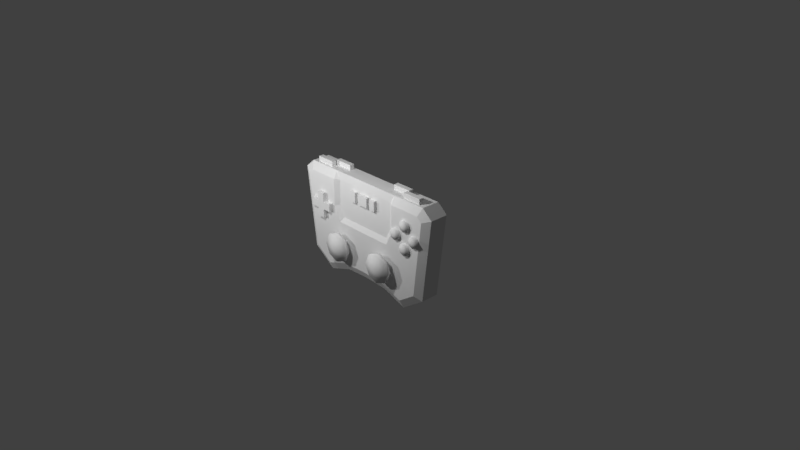 # Source: controller.blend  (saved by Blender 2.78.0; exported with 4.5.12 LTS)
import bpy
from mathutils import Matrix  # noqa: F401  (used for matrix-valued properties, if any)

bpy.ops.wm.read_factory_settings(use_empty=True)
scene = bpy.context.scene
scene.name = 'Scene'

# ---- collections
col_collection_1 = bpy.data.collections.new('Collection 1'); scene.collection.children.link(col_collection_1)

# ---- materials (node trees are filled in below, after node groups)
mat_material = bpy.data.materials.new('Material')
mat_material.alpha_threshold = 0.0
mat_material.use_transparent_shadow = False
mat_material.roughness = 0.5
mat_material.line_color = (0.0, 0.0, 0.0, 1.0)

# ---- material node trees

# ---- world
world_world = bpy.data.worlds.new('World'); scene.world = world_world
world_world.color = (0.05088, 0.05088, 0.05088)
world_world.use_sun_shadow = False
world_world.sun_shadow_jitter_overblur = 0.0
world_world.cycles.sampling_method = 'MANUAL'

# ---- cameras
cam_camera = bpy.data.cameras.new('Camera')
cam_camera.clip_end = 100.0
cam_camera.lens = 35.0
cam_camera.sensor_width = 32.0
cam_camera.sensor_height = 18.0
cam_camera.ortho_scale = 7.314
cam_camera.dof.focus_distance = 0.0
cam_camera.dof.aperture_fstop = 128.0

# ---- lights
light_point = bpy.data.lights.new('Point', 'POINT')
light_point.transmission_factor = 0.0
light_point.energy = 100.0
light_point.shadow_buffer_clip_start = 0.5
light_point.shadow_soft_size = 0.1
light_point.shadow_maximum_resolution = 0.006
light_point.use_absolute_resolution = True
light_point_001 = bpy.data.lights.new('Point.001', 'POINT')
light_point_001.transmission_factor = 0.0
light_point_001.energy = 100.0
light_point_001.shadow_buffer_clip_start = 0.5
light_point_001.shadow_soft_size = 0.1
light_point_001.shadow_maximum_resolution = 0.006
light_point_001.use_absolute_resolution = True
light_point_002 = bpy.data.lights.new('Point.002', 'POINT')
light_point_002.transmission_factor = 0.0
light_point_002.energy = 100.0
light_point_002.shadow_buffer_clip_start = 0.5
light_point_002.shadow_soft_size = 0.1
light_point_002.shadow_maximum_resolution = 0.006
light_point_002.use_absolute_resolution = True

# ---- meshes
me_cube = bpy.data.meshes.new('Cube')
me_cube.from_pydata([(0.6838, 0.1974, -0.4682), (0.6838, -0.04811, -0.4682), (-0.6683, -0.1039, -0.3521), (-0.6661, 0.3104, -0.3355), (0.9558, 0.3104, 0.8808), (0.9613, -0.1039, 0.8957), (-1.0, -0.04811, 1.0), (-0.9558, 0.3104, 0.8808), (0.5974, 0.1568, 0.3347), (-0.5974, 0.1568, 0.3347), (0.5974, 0.1635, 1.0), (-0.5974, 0.1635, 1.0), (-0.4651, -0.05694, 0.8957), (0.4651, -0.05694, 0.8957), (0.393, -0.06262, 0.3974), (-0.393, -0.06262, 0.3974), (-0.2165, -0.1018, 0.694), (-0.2165, -0.1018, 0.8269), (0.8983, 0.3104, -0.1746), (1.141, 0.1974, 0.8788), (1.031, -0.1039, 0.8358), (0.9123, -0.1039, -0.183), (-0.8983, 0.3104, -0.1746), (-1.015, 0.3104, 0.8297), (-1.141, -0.04811, 0.8788), (-0.9123, -0.1039, -0.183), (-0.6606, 0.06084, 0.9753), (-0.6606, 0.06084, 1.073), (-0.6606, 0.1248, 0.9753), (-0.6606, 0.1248, 1.073), (0.6606, 0.06084, 0.9753), (0.6606, 0.06084, 1.073), (0.6606, 0.1248, 0.9753), (0.6606, 0.1248, 1.073), (0.4036, 0.1248, 0.9753), (-0.4036, 0.1248, 0.9753), (-0.4036, 0.1248, 1.073), (0.4036, 0.1248, 1.073), (-0.4036, 0.06084, 0.9753), (0.4036, 0.06084, 0.9753), (0.4036, 0.06084, 1.073), (-0.4036, 0.06084, 1.073), (-0.9141, -0.02069, 0.9753), (-0.9141, -0.02069, 1.073), (-0.9141, 0.04326, 0.9753), (-0.9141, 0.04326, 1.073), (0.9141, -0.02069, 0.9753), (0.9141, -0.02069, 1.073), (0.9141, 0.04326, 0.9753), (0.9141, 0.04326, 1.073), (0.6536, 0.04326, 0.9753), (-0.6536, 0.04326, 0.9753), (-0.6536, 0.04326, 1.073), (0.6536, 0.04326, 1.073), (-0.6536, -0.02069, 0.9753), (0.6536, -0.02069, 0.9753), (0.6536, -0.02069, 1.073), (-0.6536, -0.02069, 1.073), (-0.8006, -0.157, 0.4333), (-0.8006, -0.157, 0.5394), (-0.8006, -0.05093, 0.4333), (-0.8006, -0.05093, 0.5394), (-0.6946, -0.157, 0.4333), (-0.6946, -0.157, 0.5394), (-0.6946, -0.05093, 0.4333), (-0.6946, -0.05093, 0.5394), (-0.918, -0.157, 0.4333), (-0.918, -0.157, 0.5394), (-0.918, -0.05093, 0.5394), (-0.918, -0.05093, 0.4333), (-0.5772, -0.05093, 0.4333), (-0.5772, -0.05093, 0.5394), (-0.5772, -0.157, 0.5394), (-0.5772, -0.157, 0.4333), (-0.8006, -0.05093, 0.3159), (-0.6946, -0.05093, 0.3159), (-0.6946, -0.157, 0.3159), (-0.8006, -0.157, 0.3159), (-0.6946, -0.05093, 0.6567), (-0.8006, -0.05093, 0.6567), (-0.8006, -0.157, 0.6567), (-0.6946, -0.157, 0.6567), (-0.2165, -0.0006746, 0.694), (-0.2165, -0.0006746, 0.8269), (0.2165, -0.1018, 0.694), (0.2165, -0.1018, 0.8269), (0.2165, -0.0006746, 0.694), (0.2165, -0.0006746, 0.8269), (-0.1299, -0.0006746, 0.8269), (-0.08143, -0.0006746, 0.8269), (0.08143, -0.0006746, 0.8269), (0.1299, -0.0006746, 0.8269), (0.1299, -0.0006746, 0.694), (0.08143, -0.0006746, 0.694), (-0.08143, -0.0006746, 0.694), (-0.1299, -0.0006746, 0.694), (-0.1299, -0.1018, 0.694), (-0.08143, -0.1018, 0.694), (0.08143, -0.1018, 0.694), (0.1299, -0.1018, 0.694), (0.1299, -0.1018, 0.8269), (0.08143, -0.1018, 0.8269), (-0.08143, -0.1018, 0.8269), (-0.1299, -0.1018, 0.8269), (0.3653, 0.3104, -0.229), (1.192e-07, 0.3104, -0.2102), (-0.3653, 0.3104, -0.229), (0.3624, -0.1039, -0.2437), (-5.96e-08, -0.1039, -0.2251), (-0.3624, -0.1039, -0.2437), (0.4652, -0.06262, 0.5426), (-0.4652, -0.06262, 0.5426), (0.7741, 0.3104, 0.1498), (-0.7741, 0.3104, 0.1498), (0.7741, 0.3104, 0.8808), (-0.7741, 0.3104, 0.8808), (-0.5307, -0.1042, 0.8957), (0.5307, -0.1042, 0.8957), (0.4336, -0.1039, 0.3317), (-0.4336, -0.1039, 0.3317), (0.5309, -0.1039, 0.5271), (-0.5309, -0.1039, 0.5271), (0.6549, 0.1974, 0.269), (-0.6549, 0.1974, 0.269), (0.6549, 0.1974, 1.0), (-0.6549, 0.1974, 1.0), (-0.3419, 0.1974, -0.3472), (-0.6838, 0.1974, -0.4682), (-1.141, 0.1974, 0.8788), (-1.0, 0.1974, 1.0), (1.0, 0.1974, 1.0), (-1.011, 0.1974, -0.2419), (1.011, 0.1974, -0.2419), (1.015, 0.3104, 0.8297), (0.6661, 0.3104, -0.3355), (0.3419, 0.1974, -0.3472), (1.192e-07, 0.1974, -0.3296), (0.5309, -0.04811, 1.0), (-0.5309, -0.04811, 1.0), (-0.3419, -0.04811, -0.3472), (-0.6838, -0.04811, -0.4682), (-1.031, -0.1039, 0.8358), (-0.9613, -0.1039, 0.8957), (1.0, -0.04811, 1.0), (1.011, -0.04811, -0.2419), (1.141, -0.04811, 0.8788), (-1.011, -0.04811, -0.2419), (0.6683, -0.1039, -0.3521), (0.3419, -0.04811, -0.3472), (-5.96e-08, -0.04811, -0.3296), (-0.3888, -0.1669, 0.2165), (-0.3888, -0.2179, 0.2186), (-0.2477, -0.1669, 0.1581), (-0.2463, -0.2179, 0.1595), (-0.1893, -0.1669, 0.01707), (-0.1873, -0.2179, 0.01707), (-0.2477, -0.1669, -0.124), (-0.2463, -0.2179, -0.1254), (-0.3888, -0.1669, -0.1824), (-0.3888, -0.2179, -0.1844), (-0.5298, -0.1669, -0.124), (-0.5312, -0.2179, -0.1254), (-0.5882, -0.1669, 0.01707), (-0.5903, -0.2179, 0.01707), (-0.5298, -0.1669, 0.1581), (-0.5312, -0.2179, 0.1595), (-0.3888, -0.1458, 0.08931), (-0.3377, -0.1458, 0.06815), (-0.3165, -0.1458, 0.01707), (-0.3377, -0.1458, -0.03401), (-0.3888, -0.1458, -0.05517), (-0.4399, -0.1458, -0.03401), (-0.461, -0.1458, 0.01707), (-0.4399, -0.1458, 0.06815), (-0.3888, -0.008746, 0.08931), (-0.3377, -0.008746, 0.06815), (-0.3165, -0.008746, 0.01707), (-0.3377, -0.008746, -0.03401), (-0.3888, -0.008746, -0.05517), (-0.4399, -0.008746, -0.03401), (-0.461, -0.008746, 0.01707), (-0.4399, -0.008746, 0.06815), (-0.3888, -0.2755, 0.01707), (0.3769, -0.1669, 0.2165), (0.3769, -0.2179, 0.2186), (0.518, -0.1669, 0.1581), (0.5194, -0.2179, 0.1595), (0.5764, -0.1669, 0.01707), (0.5784, -0.2179, 0.01707), (0.518, -0.1669, -0.124), (0.5194, -0.2179, -0.1254), (0.3769, -0.1669, -0.1824), (0.3769, -0.2179, -0.1844), (0.2359, -0.1669, -0.124), (0.2345, -0.2179, -0.1254), (0.1775, -0.1669, 0.01707), (0.1754, -0.2179, 0.01707), (0.2359, -0.1669, 0.1581), (0.2345, -0.2179, 0.1595), (0.3769, -0.1458, 0.08931), (0.428, -0.1458, 0.06815), (0.4492, -0.1458, 0.01707), (0.428, -0.1458, -0.03401), (0.3769, -0.1458, -0.05517), (0.3258, -0.1458, -0.03401), (0.3047, -0.1458, 0.01707), (0.3258, -0.1458, 0.06815), (0.3769, -0.008746, 0.08931), (0.428, -0.008746, 0.06815), (0.4492, -0.008746, 0.01707), (0.428, -0.008746, -0.03401), (0.3769, -0.008746, -0.05517), (0.3258, -0.008746, -0.03401), (0.3047, -0.008746, 0.01707), (0.3258, -0.008746, 0.06815), (0.3769, -0.2755, 0.01707), (0.6913, -0.1362, 0.3986), (0.6913, -0.07345, 0.3986), (0.7138, -0.1362, 0.3443), (0.7138, -0.07345, 0.3443), (0.7681, -0.1362, 0.3218), (0.7681, -0.07345, 0.3218), (0.8224, -0.1362, 0.3443), (0.8224, -0.07345, 0.3443), (0.8449, -0.1362, 0.3986), (0.8449, -0.07345, 0.3986), (0.8224, -0.1362, 0.4529), (0.8224, -0.07345, 0.4529), (0.7681, -0.1362, 0.4754), (0.7681, -0.07345, 0.4754), (0.7138, -0.1362, 0.4529), (0.7138, -0.07345, 0.4529), (0.7681, -0.1493, 0.3986), (0.7681, -0.1493, 0.7081), (0.7138, -0.07345, 0.7624), (0.7138, -0.1362, 0.7624), (0.7681, -0.07345, 0.7849), (0.7681, -0.1362, 0.7849), (0.8224, -0.07345, 0.7624), (0.8224, -0.1362, 0.7624), (0.8449, -0.07345, 0.7081), (0.8449, -0.1362, 0.7081), (0.8224, -0.07345, 0.6538), (0.8224, -0.1362, 0.6538), (0.7681, -0.07345, 0.6313), (0.7681, -0.1362, 0.6313), (0.7138, -0.07345, 0.6538), (0.7138, -0.1362, 0.6538), (0.6913, -0.07345, 0.7081), (0.6913, -0.1362, 0.7081), (0.846, -0.1362, 0.5534), (0.846, -0.07345, 0.5534), (0.8685, -0.1362, 0.499), (0.8685, -0.07345, 0.499), (0.9229, -0.1362, 0.4765), (0.9229, -0.07345, 0.4765), (0.9772, -0.1362, 0.499), (0.9772, -0.07345, 0.499), (0.9997, -0.1362, 0.5534), (0.9997, -0.07345, 0.5534), (0.9772, -0.1362, 0.6077), (0.9772, -0.07345, 0.6077), (0.9229, -0.1362, 0.6302), (0.9229, -0.07345, 0.6302), (0.8685, -0.1362, 0.6077), (0.8685, -0.07345, 0.6077), (0.9229, -0.1493, 0.5534), (0.6134, -0.1493, 0.5534), (0.5591, -0.07345, 0.6077), (0.5591, -0.1362, 0.6077), (0.6134, -0.07345, 0.6302), (0.6134, -0.1362, 0.6302), (0.6677, -0.07345, 0.6077), (0.6677, -0.1362, 0.6077), (0.6902, -0.07345, 0.5534), (0.6902, -0.1362, 0.5534), (0.6677, -0.07345, 0.499), (0.6677, -0.1362, 0.499), (0.6134, -0.07345, 0.4765), (0.6134, -0.1362, 0.4765), (0.5591, -0.07345, 0.499), (0.5591, -0.1362, 0.499), (0.5366, -0.07345, 0.5534), (0.5366, -0.1362, 0.5534)], [], [(9, 11, 10, 8), (11, 138, 137, 10), (111, 110, 13, 12), (127, 126, 139, 140), (125, 129, 6, 138), (137, 143, 130, 124), (126, 136, 149, 139), (15, 14, 110, 111), (127, 140, 146, 131), (135, 0, 1, 148), (16, 17, 83, 82), (112, 114, 4, 133), (115, 113, 23, 7), (121, 116, 142, 141), (19, 145, 144, 132), (128, 131, 146, 24), (128, 24, 6, 129), (130, 143, 145, 19), (1, 0, 132, 144), (26, 27, 29, 28), (34, 37, 33, 32), (32, 33, 31, 30), (38, 41, 27, 26), (37, 34, 39, 40), (36, 29, 27, 41), (33, 37, 40, 31), (36, 41, 38, 35), (30, 31, 40, 39), (28, 29, 36, 35), (42, 43, 45, 44), (50, 53, 49, 48), (48, 49, 47, 46), (54, 57, 43, 42), (53, 50, 55, 56), (52, 45, 43, 57), (49, 53, 56, 47), (52, 57, 54, 51), (46, 47, 56, 55), (44, 45, 52, 51), (62, 63, 59, 58), (66, 67, 68, 69), (59, 67, 66, 58), (61, 68, 67, 59), (58, 66, 69, 60), (70, 71, 72, 73), (63, 72, 71, 65), (62, 73, 72, 63), (64, 70, 73, 62), (74, 75, 76, 77), (62, 76, 75, 64), (58, 77, 76, 62), (60, 74, 77, 58), (78, 79, 80, 81), (59, 80, 79, 61), (63, 81, 80, 59), (65, 78, 81, 63), (87, 91, 100, 85), (86, 87, 85, 84), (96, 103, 17, 16), (92, 86, 84, 99), (88, 83, 17, 103), (92, 99, 100, 91), (90, 89, 102, 101), (82, 95, 96, 16), (94, 93, 98, 97), (93, 90, 101, 98), (84, 85, 100, 99), (95, 88, 103, 96), (98, 101, 102, 97), (102, 89, 94, 97), (136, 135, 148, 149), (108, 118, 119), (109, 108, 119), (118, 107, 147, 21), (108, 107, 118), (105, 113, 112), (105, 112, 104), (112, 133, 18, 134), (134, 104, 112), (105, 106, 113), (3, 113, 106), (20, 120, 118, 21), (117, 120, 20, 5), (141, 25, 119, 121), (113, 3, 22, 23), (9, 8, 122, 123), (8, 10, 124, 122), (11, 9, 123, 125), (138, 11, 125), (10, 137, 124), (14, 15, 119, 118), (13, 110, 120, 117), (111, 12, 116, 121), (110, 14, 118, 120), (15, 111, 121, 119), (112, 113, 123, 122), (114, 112, 122, 124), (113, 115, 125, 123), (3, 106, 126, 127), (7, 23, 128, 129), (4, 114, 124, 130), (115, 7, 129, 125), (22, 3, 127, 131), (18, 133, 19, 132), (23, 22, 131, 128), (133, 4, 130, 19), (134, 18, 132, 0), (104, 134, 0, 135), (105, 104, 135, 136), (106, 105, 136, 126), (12, 13, 137, 138), (109, 2, 140, 139), (141, 142, 6, 24), (142, 116, 138, 6), (117, 5, 143, 137), (20, 21, 144, 145), (25, 141, 24, 146), (21, 147, 1, 144), (5, 20, 145, 143), (2, 25, 146, 140), (147, 107, 148, 1), (107, 108, 149, 148), (108, 109, 139, 149), (116, 12, 138), (13, 117, 137), (150, 151, 153, 152), (152, 153, 155, 154), (154, 155, 157, 156), (156, 157, 159, 158), (158, 159, 161, 160), (160, 161, 163, 162), (162, 163, 165, 164), (164, 165, 151, 150), (160, 162, 172, 171), (156, 158, 170, 169), (162, 164, 173, 172), (152, 154, 168, 167), (158, 160, 171, 170), (164, 150, 166, 173), (150, 152, 167, 166), (154, 156, 169, 168), (169, 170, 178, 177), (167, 168, 176, 175), (172, 173, 181, 180), (170, 171, 179, 178), (168, 169, 177, 176), (166, 167, 175, 174), (173, 166, 174, 181), (171, 172, 180, 179), (155, 153, 182), (161, 159, 182), (151, 165, 182), (157, 155, 182), (163, 161, 182), (153, 151, 182), (159, 157, 182), (165, 163, 182), (183, 184, 186, 185), (185, 186, 188, 187), (187, 188, 190, 189), (189, 190, 192, 191), (191, 192, 194, 193), (193, 194, 196, 195), (195, 196, 198, 197), (197, 198, 184, 183), (193, 195, 205, 204), (189, 191, 203, 202), (195, 197, 206, 205), (185, 187, 201, 200), (191, 193, 204, 203), (197, 183, 199, 206), (183, 185, 200, 199), (187, 189, 202, 201), (202, 203, 211, 210), (200, 201, 209, 208), (205, 206, 214, 213), (203, 204, 212, 211), (201, 202, 210, 209), (199, 200, 208, 207), (206, 199, 207, 214), (204, 205, 213, 212), (188, 186, 215), (194, 192, 215), (184, 198, 215), (190, 188, 215), (196, 194, 215), (186, 184, 215), (192, 190, 215), (198, 196, 215), (119, 25, 2, 109), (216, 217, 219, 218), (218, 219, 221, 220), (220, 221, 223, 222), (222, 223, 225, 224), (224, 225, 227, 226), (226, 227, 229, 228), (228, 229, 231, 230), (230, 231, 217, 216), (226, 228, 232), (222, 224, 232), (228, 230, 232), (218, 220, 232), (224, 226, 232), (230, 216, 232), (216, 218, 232), (220, 222, 232), (247, 246, 244, 245), (249, 248, 246, 247), (241, 240, 238, 239), (241, 239, 233), (243, 242, 240, 241), (249, 247, 233), (235, 249, 233), (247, 245, 233), (235, 234, 248, 249), (245, 244, 242, 243), (243, 241, 233), (245, 243, 233), (237, 236, 234, 235), (239, 237, 233), (237, 235, 233), (239, 238, 236, 237), (256, 258, 266), (264, 250, 266), (264, 265, 251, 250), (250, 252, 266), (256, 257, 259, 258), (262, 263, 265, 264), (260, 262, 266), (252, 254, 266), (262, 264, 266), (252, 253, 255, 254), (254, 256, 266), (250, 251, 253, 252), (260, 261, 263, 262), (258, 259, 261, 260), (258, 260, 266), (254, 255, 257, 256), (279, 277, 267), (273, 271, 267), (271, 269, 267), (271, 270, 268, 269), (273, 272, 270, 271), (277, 276, 274, 275), (281, 280, 278, 279), (283, 281, 267), (279, 278, 276, 277), (269, 268, 282, 283), (283, 282, 280, 281), (269, 283, 267), (275, 274, 272, 273), (281, 279, 267), (277, 275, 267), (275, 273, 267)])
me_cube.polygons.foreach_set('use_smooth', [0, 0, 0, 0, 0, 0, 0, 0, 0, 0, 0, 0, 0, 0, 0, 0, 0, 0, 0, 0, 0, 0, 0, 0, 0, 0, 0, 0, 0, 0, 0, 0, 0, 0, 0, 0, 0, 0, 0, 0, 0, 0, 0, 0, 0, 0, 0, 0, 0, 0, 0, 0, 0, 0, 0, 0, 0, 0, 0, 0, 0, 0, 0, 0, 0, 0, 0, 0, 0, 0, 0, 0, 0, 0, 0, 0, 0, 0, 0, 0, 0, 0, 0, 0, 0, 0, 0, 0, 0, 0, 0, 0, 0, 0, 0, 0, 0, 0, 0, 0, 0, 0, 0, 0, 0, 0, 0, 0, 0, 0, 0, 0, 0, 0, 0, 0, 0, 0, 0, 0, 0, 0, 0, 0, 0, 1, 1, 1, 1, 1, 1, 1, 1, 1, 1, 1, 1, 1, 1, 1, 1, 1, 1, 1, 1, 1, 1, 1, 1, 1, 1, 1, 1, 1, 1, 1, 1, 1, 1, 1, 1, 1, 1, 1, 1, 1, 1, 1, 1, 1, 1, 1, 1, 1, 1, 1, 1, 1, 1, 1, 1, 1, 1, 1, 1, 1, 1, 1, 1, 0, 1, 1, 1, 1, 1, 1, 1, 1, 1, 1, 1, 1, 1, 1, 1, 1, 1, 1, 1, 1, 1, 1, 1, 1, 1, 1, 1, 1, 1, 1, 1, 1, 1, 1, 1, 1, 1, 1, 1, 1, 1, 1, 1, 1, 1, 1, 1, 1, 1, 1, 1, 1, 1, 1, 1, 1, 1, 1, 1, 1, 1, 1, 1, 1])
_uv = me_cube.uv_layers.new(name='UVMap')
_uv.uv.foreach_set('vector', [0.1971, 0.6813, 0.1738, 0.4917, 0.5467, 0.5033, 0.5193, 0.6856, 0.1744, 0.4818, 0.1978, 0.4191, 0.5041, 0.4195, 0.5273, 0.4818, 0.2231, 0.2917, 0.4802, 0.2937, 0.4846, 0.39, 0.2178, 0.3895, 0.1119, 0.9308, 0.2136, 0.9308, 0.2136, 0.9997, 0.1119, 0.9997, 0.1567, 0.4911, 0.05453, 0.4752, 0.07413, 0.4126, 0.1978, 0.4191, 0.5041, 0.4195, 0.6252, 0.4142, 0.646, 0.4743, 0.5449, 0.4911, 0.2136, 0.9308, 0.3097, 0.9308, 0.3097, 0.9997, 0.2136, 0.9997, 0.2433, 0.2514, 0.4602, 0.2535, 0.4802, 0.2937, 0.2231, 0.2917, 0.1119, 0.9308, 0.1119, 0.9997, 0.0003246, 0.9997, 0.0003247, 0.9308, 0.4058, 0.9308, 0.5076, 0.9308, 0.5076, 0.9997, 0.4058, 0.9997, 0.9139, 0.7801, 0.9139, 0.8174, 0.8856, 0.8174, 0.8856, 0.7801, 0.5754, 0.7516, 0.603, 0.553, 0.6487, 0.5578, 0.6632, 0.5732, 0.114, 0.5423, 0.1379, 0.749, 0.05086, 0.5621, 0.0663, 0.5465, 0.2013, 0.2857, 0.1958, 0.3863, 0.08522, 0.3843, 0.0661, 0.3681, 0.7818, 0.8084, 0.7129, 0.8084, 0.7129, 0.4917, 0.7818, 0.4917, 0.6959, 0.4728, 0.6959, 0.1561, 0.7648, 0.1561, 0.7648, 0.4728, 0.0003246, 0.4538, 0.03148, 0.3853, 0.07413, 0.4126, 0.05453, 0.4752, 0.646, 0.4743, 0.6252, 0.4142, 0.6685, 0.3889, 0.6953, 0.454, 0.5076, 0.9997, 0.5076, 0.9308, 0.6191, 0.9308, 0.6191, 0.9997, 0.7825, 0.947, 0.8098, 0.947, 0.8098, 0.965, 0.7825, 0.965, 0.8791, 0.1462, 0.8791, 0.1189, 0.9512, 0.1189, 0.9512, 0.1462, 0.9785, 0.1189, 0.9512, 0.1189, 0.9512, 0.1009, 0.9785, 0.1009, 0.8819, 0.9197, 0.8819, 0.947, 0.8098, 0.947, 0.8098, 0.9197, 0.8791, 0.1189, 0.8517, 0.1189, 0.8517, 0.1009, 0.8791, 0.1009, 0.8819, 0.965, 0.8098, 0.965, 0.8098, 0.947, 0.8819, 0.947, 0.9512, 0.1189, 0.8791, 0.1189, 0.8791, 0.1009, 0.9512, 0.1009, 0.8819, 0.965, 0.8819, 0.947, 0.9093, 0.947, 0.9093, 0.965, 0.9512, 0.07359, 0.9512, 0.1009, 0.8791, 0.1009, 0.8791, 0.07359, 0.8098, 0.9923, 0.8098, 0.965, 0.8819, 0.965, 0.8819, 0.9923, 0.7825, 0.8738, 0.8098, 0.8738, 0.8098, 0.8917, 0.7825, 0.8917, 0.8791, 0.07294, 0.8791, 0.04561, 0.9522, 0.04561, 0.9522, 0.07294, 0.9795, 0.04561, 0.9522, 0.04561, 0.9522, 0.02766, 0.9795, 0.02766, 0.8829, 0.8464, 0.8829, 0.8738, 0.8098, 0.8738, 0.8098, 0.8464, 0.8791, 0.04561, 0.8517, 0.04561, 0.8517, 0.02766, 0.8791, 0.02766, 0.8829, 0.8917, 0.8098, 0.8917, 0.8098, 0.8738, 0.8829, 0.8738, 0.9522, 0.04561, 0.8791, 0.04561, 0.8791, 0.02766, 0.9522, 0.02766, 0.8829, 0.8917, 0.8829, 0.8738, 0.9102, 0.8738, 0.9102, 0.8917, 0.9522, 0.0003246, 0.9522, 0.02766, 0.8791, 0.02766, 0.8791, 0.0003246, 0.8098, 0.919, 0.8098, 0.8917, 0.8829, 0.8917, 0.8829, 0.919, 0.7884, 0.06303, 0.7884, 0.09279, 0.7586, 0.09279, 0.7586, 0.06303, 0.7257, 0.06303, 0.7257, 0.09279, 0.6959, 0.09279, 0.6959, 0.06303, 0.7586, 0.09279, 0.7257, 0.09279, 0.7257, 0.06303, 0.7586, 0.06303, 0.7586, 0.1225, 0.7257, 0.1225, 0.7257, 0.09279, 0.7586, 0.09279, 0.7586, 0.06303, 0.7257, 0.06303, 0.7257, 0.03327, 0.7586, 0.03327, 0.8511, 0.06303, 0.8511, 0.09279, 0.8213, 0.09279, 0.8213, 0.06303, 0.7884, 0.09279, 0.8213, 0.09279, 0.8213, 0.1225, 0.7884, 0.1225, 0.7884, 0.06303, 0.8213, 0.06303, 0.8213, 0.09279, 0.7884, 0.09279, 0.7884, 0.03327, 0.8213, 0.03327, 0.8213, 0.06303, 0.7884, 0.06303, 0.7586, 0.0003246, 0.7884, 0.0003246, 0.7884, 0.03008, 0.7586, 0.03008, 0.7884, 0.06303, 0.7884, 0.03008, 0.8181, 0.03008, 0.8181, 0.06303, 0.7586, 0.06303, 0.7586, 0.03008, 0.7884, 0.03008, 0.7884, 0.06303, 0.7289, 0.06303, 0.7289, 0.03008, 0.7586, 0.03008, 0.7586, 0.06303, 0.7884, 0.1555, 0.7586, 0.1555, 0.7586, 0.1257, 0.7884, 0.1257, 0.7586, 0.09279, 0.7586, 0.1257, 0.7289, 0.1257, 0.7289, 0.09279, 0.7884, 0.09279, 0.7884, 0.1257, 0.7586, 0.1257, 0.7586, 0.09279, 0.8181, 0.09279, 0.8181, 0.1257, 0.7884, 0.1257, 0.7884, 0.09279, 0.9506, 0.2502, 0.9263, 0.2502, 0.9263, 0.2218, 0.9506, 0.2218, 0.979, 0.1845, 0.979, 0.2218, 0.9506, 0.2218, 0.9506, 0.1845, 0.9382, 0.7801, 0.9382, 0.8174, 0.9139, 0.8174, 0.9139, 0.7801, 0.9263, 0.1561, 0.9506, 0.1561, 0.9506, 0.1845, 0.9263, 0.1845, 0.9382, 0.8458, 0.9139, 0.8458, 0.9139, 0.8174, 0.9382, 0.8174, 0.898, 0.1845, 0.9263, 0.1845, 0.9263, 0.2218, 0.898, 0.2218, 0.8565, 0.8458, 0.8108, 0.8458, 0.8108, 0.8174, 0.8565, 0.8174, 0.9139, 0.7517, 0.9382, 0.7517, 0.9382, 0.7801, 0.9139, 0.7801, 0.8108, 0.7517, 0.8565, 0.7517, 0.8565, 0.7801, 0.8108, 0.7801, 0.8849, 0.7801, 0.8849, 0.8174, 0.8565, 0.8174, 0.8565, 0.7801, 0.9506, 0.1845, 0.9506, 0.2218, 0.9263, 0.2218, 0.9263, 0.1845, 0.9666, 0.7801, 0.9666, 0.8174, 0.9382, 0.8174, 0.9382, 0.7801, 0.8565, 0.7801, 0.8565, 0.8174, 0.8108, 0.8174, 0.8108, 0.7801, 0.8108, 0.8174, 0.7825, 0.8174, 0.7825, 0.7801, 0.8108, 0.7801, 0.3097, 0.9308, 0.4058, 0.9308, 0.4058, 0.9997, 0.3097, 0.9997, 0.3531, 0.06826, 0.4734, 0.2318, 0.2303, 0.2302, 0.2477, 0.06389, 0.3531, 0.06826, 0.2303, 0.2302, 0.4734, 0.2318, 0.4585, 0.06546, 0.548, 0.04016, 0.6133, 0.09161, 0.3531, 0.06826, 0.4585, 0.06546, 0.4734, 0.2318, 0.3567, 0.8516, 0.1379, 0.749, 0.5754, 0.7516, 0.3567, 0.8516, 0.5754, 0.7516, 0.4589, 0.857, 0.5754, 0.7516, 0.6632, 0.5732, 0.603, 0.8424, 0.5413, 0.8826, 0.5413, 0.8826, 0.4589, 0.857, 0.5754, 0.7516, 0.3567, 0.8516, 0.254, 0.8563, 0.1379, 0.749, 0.1703, 0.8819, 0.1379, 0.749, 0.254, 0.8563, 0.6343, 0.3708, 0.5019, 0.2878, 0.4734, 0.2318, 0.6133, 0.09161, 0.5063, 0.3871, 0.5019, 0.2878, 0.6343, 0.3708, 0.615, 0.3865, 0.0661, 0.3681, 0.09221, 0.08769, 0.2303, 0.2302, 0.2013, 0.2857, 0.1379, 0.749, 0.1703, 0.8819, 0.1081, 0.8404, 0.05086, 0.5621, 0.1971, 0.6813, 0.5193, 0.6856, 0.5356, 0.707, 0.1799, 0.7026, 0.5193, 0.6856, 0.5467, 0.5033, 0.5658, 0.5062, 0.5356, 0.707, 0.1738, 0.4917, 0.1971, 0.6813, 0.1799, 0.7026, 0.1539, 0.4943, 0.1978, 0.4191, 0.1744, 0.4818, 0.1567, 0.4911, 0.5273, 0.4818, 0.5041, 0.4195, 0.5449, 0.4911, 0.4602, 0.2535, 0.2433, 0.2514, 0.2303, 0.2302, 0.4734, 0.2318, 0.4846, 0.39, 0.4802, 0.2937, 0.5019, 0.2878, 0.5063, 0.3871, 0.2231, 0.2917, 0.2178, 0.3895, 0.1958, 0.3863, 0.2013, 0.2857, 0.4802, 0.2937, 0.4602, 0.2535, 0.4734, 0.2318, 0.5019, 0.2878, 0.2433, 0.2514, 0.2231, 0.2917, 0.2013, 0.2857, 0.2303, 0.2302, 0.5754, 0.7516, 0.1379, 0.749, 0.1799, 0.7026, 0.5356, 0.707, 0.603, 0.553, 0.5754, 0.7516, 0.5356, 0.707, 0.5658, 0.5062, 0.1379, 0.749, 0.114, 0.5423, 0.1539, 0.4943, 0.1799, 0.7026, 0.1703, 0.8819, 0.254, 0.8563, 0.2616, 0.9026, 0.1631, 0.9301, 0.0663, 0.5465, 0.05086, 0.5621, 0.0003246, 0.5451, 0.04374, 0.5002, 0.6487, 0.5578, 0.603, 0.553, 0.5658, 0.5062, 0.6712, 0.5139, 0.114, 0.5423, 0.0663, 0.5465, 0.04374, 0.5002, 0.1539, 0.4943, 0.1081, 0.8404, 0.1703, 0.8819, 0.1631, 0.9301, 0.06564, 0.8698, 0.603, 0.8424, 0.6632, 0.5732, 0.7123, 0.5577, 0.6441, 0.8717, 0.05086, 0.5621, 0.1081, 0.8404, 0.06564, 0.8698, 0.0003246, 0.5451, 0.6632, 0.5732, 0.6487, 0.5578, 0.6712, 0.5139, 0.7123, 0.5577, 0.5413, 0.8826, 0.603, 0.8424, 0.6441, 0.8717, 0.5481, 0.9301, 0.4589, 0.857, 0.5413, 0.8826, 0.5481, 0.9301, 0.4511, 0.9028, 0.3567, 0.8516, 0.4589, 0.857, 0.4511, 0.9028, 0.3566, 0.8976, 0.254, 0.8563, 0.3567, 0.8516, 0.3566, 0.8976, 0.2616, 0.9026, 0.2178, 0.3895, 0.4846, 0.39, 0.5041, 0.4195, 0.1978, 0.4191, 0.2477, 0.06389, 0.1584, 0.03717, 0.1517, 0.0003246, 0.2534, 0.02937, 0.0661, 0.3681, 0.08522, 0.3843, 0.07413, 0.4126, 0.03148, 0.3853, 0.08522, 0.3843, 0.1958, 0.3863, 0.1978, 0.4191, 0.07413, 0.4126, 0.5063, 0.3871, 0.615, 0.3865, 0.6252, 0.4142, 0.5041, 0.4195, 0.6343, 0.3708, 0.6133, 0.09161, 0.6456, 0.07396, 0.6685, 0.3889, 0.09221, 0.08769, 0.0661, 0.3681, 0.03148, 0.3853, 0.06005, 0.06946, 0.6133, 0.09161, 0.548, 0.04016, 0.5554, 0.003495, 0.6456, 0.07396, 0.615, 0.3865, 0.6343, 0.3708, 0.6685, 0.3889, 0.6252, 0.4142, 0.1584, 0.03717, 0.09221, 0.08769, 0.06005, 0.06946, 0.1517, 0.0003246, 0.548, 0.04016, 0.4585, 0.06546, 0.4533, 0.03089, 0.5554, 0.003495, 0.4585, 0.06546, 0.3531, 0.06826, 0.3533, 0.0338, 0.4533, 0.03089, 0.3531, 0.06826, 0.2477, 0.06389, 0.2534, 0.02937, 0.3533, 0.0338, 0.1958, 0.3863, 0.2178, 0.3895, 0.1978, 0.4191, 0.4846, 0.39, 0.5063, 0.3871, 0.5041, 0.4195, 0.8587, 0.288, 0.8526, 0.2711, 0.881, 0.2417, 0.8973, 0.2494, 0.8973, 0.2494, 0.881, 0.2417, 0.8804, 0.2008, 0.8973, 0.1948, 0.8973, 0.1948, 0.8804, 0.2008, 0.851, 0.1724, 0.8587, 0.1561, 0.8587, 0.1561, 0.851, 0.1724, 0.8102, 0.1731, 0.8041, 0.1561, 0.8041, 0.1561, 0.8102, 0.1731, 0.7817, 0.2024, 0.7655, 0.1948, 0.7655, 0.1948, 0.7817, 0.2024, 0.7824, 0.2433, 0.7655, 0.2494, 0.7655, 0.2494, 0.7824, 0.2433, 0.8118, 0.2717, 0.8041, 0.288, 0.8041, 0.288, 0.8118, 0.2717, 0.8526, 0.2711, 0.8587, 0.288, 0.9113, 0.5297, 0.9112, 0.583, 0.8714, 0.5651, 0.8703, 0.5451, 0.82, 0.492, 0.8735, 0.4917, 0.8554, 0.5317, 0.8355, 0.5329, 0.9112, 0.583, 0.8737, 0.6207, 0.8583, 0.5799, 0.8714, 0.5651, 0.7825, 0.5832, 0.7825, 0.5298, 0.8223, 0.5478, 0.8234, 0.5677, 0.8735, 0.4917, 0.9113, 0.5297, 0.8703, 0.5451, 0.8554, 0.5317, 0.8737, 0.6207, 0.8203, 0.6211, 0.8383, 0.5811, 0.8583, 0.5799, 0.8203, 0.6211, 0.7825, 0.5832, 0.8234, 0.5677, 0.8383, 0.5811, 0.7825, 0.5298, 0.82, 0.492, 0.8355, 0.5329, 0.8223, 0.5478, 0.8355, 0.5329, 0.8554, 0.5317, 0.846, 0.5555, 0.8457, 0.5563, 0.8234, 0.5677, 0.8223, 0.5478, 0.846, 0.5572, 0.8468, 0.5576, 0.8714, 0.5651, 0.8583, 0.5799, 0.848, 0.5565, 0.8477, 0.5556, 0.8554, 0.5317, 0.8703, 0.5451, 0.8468, 0.5552, 0.846, 0.5555, 0.8223, 0.5478, 0.8355, 0.5329, 0.8457, 0.5563, 0.846, 0.5572, 0.8383, 0.5811, 0.8234, 0.5677, 0.8468, 0.5576, 0.8477, 0.5573, 0.8583, 0.5799, 0.8383, 0.5811, 0.8477, 0.5573, 0.848, 0.5565, 0.8703, 0.5451, 0.8714, 0.5651, 0.8477, 0.5556, 0.8468, 0.5552, 0.8804, 0.2008, 0.881, 0.2417, 0.8314, 0.2221, 0.7817, 0.2024, 0.8102, 0.1731, 0.8314, 0.2221, 0.8526, 0.2711, 0.8118, 0.2717, 0.8314, 0.2221, 0.851, 0.1724, 0.8804, 0.2008, 0.8314, 0.2221, 0.7824, 0.2433, 0.7817, 0.2024, 0.8314, 0.2221, 0.881, 0.2417, 0.8526, 0.2711, 0.8314, 0.2221, 0.8102, 0.1731, 0.851, 0.1724, 0.8314, 0.2221, 0.8118, 0.2717, 0.7824, 0.2433, 0.8314, 0.2221, 0.8587, 0.4205, 0.8526, 0.4035, 0.881, 0.3742, 0.8973, 0.3819, 0.8973, 0.3819, 0.881, 0.3742, 0.8804, 0.3333, 0.8973, 0.3272, 0.8973, 0.3272, 0.8804, 0.3333, 0.851, 0.3049, 0.8587, 0.2886, 0.8587, 0.2886, 0.851, 0.3049, 0.8102, 0.3056, 0.8041, 0.2886, 0.8041, 0.2886, 0.8102, 0.3056, 0.7817, 0.3349, 0.7655, 0.3272, 0.7655, 0.3272, 0.7817, 0.3349, 0.7824, 0.3758, 0.7655, 0.3819, 0.7655, 0.3819, 0.7824, 0.3758, 0.8118, 0.4042, 0.8041, 0.4205, 0.8041, 0.4205, 0.8118, 0.4042, 0.8526, 0.4035, 0.8587, 0.4205, 0.9113, 0.6596, 0.9113, 0.713, 0.8714, 0.695, 0.8703, 0.6751, 0.82, 0.6222, 0.8735, 0.6217, 0.8554, 0.6617, 0.8355, 0.6629, 0.9113, 0.713, 0.8737, 0.7508, 0.8582, 0.7099, 0.8714, 0.695, 0.7825, 0.7131, 0.7826, 0.6598, 0.8223, 0.6777, 0.8234, 0.6977, 0.8735, 0.6217, 0.9113, 0.6596, 0.8703, 0.6751, 0.8554, 0.6617, 0.8737, 0.7508, 0.8202, 0.7511, 0.8383, 0.7111, 0.8582, 0.7099, 0.8202, 0.7511, 0.7825, 0.7131, 0.8234, 0.6977, 0.8383, 0.7111, 0.7826, 0.6598, 0.82, 0.6222, 0.8355, 0.6629, 0.8223, 0.6777, 0.8355, 0.6629, 0.8554, 0.6617, 0.8461, 0.6855, 0.8457, 0.6864, 0.8234, 0.6977, 0.8223, 0.6777, 0.8461, 0.6872, 0.8469, 0.6876, 0.8714, 0.695, 0.8582, 0.7099, 0.8481, 0.6865, 0.8477, 0.6856, 0.8554, 0.6617, 0.8703, 0.6751, 0.8469, 0.6852, 0.8461, 0.6855, 0.8223, 0.6777, 0.8355, 0.6629, 0.8457, 0.6864, 0.8461, 0.6872, 0.8383, 0.7111, 0.8234, 0.6977, 0.8469, 0.6876, 0.8477, 0.6873, 0.8582, 0.7099, 0.8383, 0.7111, 0.8477, 0.6873, 0.8481, 0.6865, 0.8703, 0.6751, 0.8714, 0.695, 0.8477, 0.6856, 0.8469, 0.6852, 0.8804, 0.3333, 0.881, 0.3742, 0.8314, 0.3546, 0.7817, 0.3349, 0.8102, 0.3056, 0.8314, 0.3546, 0.8526, 0.4035, 0.8118, 0.4042, 0.8314, 0.3546, 0.851, 0.3049, 0.8804, 0.3333, 0.8314, 0.3546, 0.7824, 0.3758, 0.7817, 0.3349, 0.8314, 0.3546, 0.881, 0.3742, 0.8526, 0.4035, 0.8314, 0.3546, 0.8102, 0.3056, 0.851, 0.3049, 0.8314, 0.3546, 0.8118, 0.4042, 0.7824, 0.3758, 0.8314, 0.3546, 0.2303, 0.2302, 0.09221, 0.08769, 0.1584, 0.03717, 0.2477, 0.06389, 0.8534, 0.4488, 0.8344, 0.44, 0.8529, 0.4218, 0.8603, 0.4407, 0.8603, 0.4407, 0.8529, 0.4218, 0.8777, 0.4211, 0.8713, 0.4395, 0.8713, 0.4395, 0.8777, 0.4211, 0.9015, 0.4366, 0.8788, 0.4472, 0.8788, 0.4472, 0.9015, 0.4366, 0.9015, 0.4671, 0.88, 0.4576, 0.88, 0.4576, 0.9015, 0.4671, 0.8806, 0.4872, 0.873, 0.4659, 0.873, 0.4659, 0.8806, 0.4872, 0.8526, 0.4864, 0.8622, 0.4666, 0.8622, 0.4666, 0.8526, 0.4864, 0.8338, 0.4666, 0.8541, 0.4595, 0.8541, 0.4595, 0.8338, 0.4666, 0.8344, 0.44, 0.8534, 0.4488, 0.873, 0.4659, 0.8622, 0.4666, 0.8666, 0.4532, 0.8788, 0.4472, 0.88, 0.4576, 0.8666, 0.4532, 0.8622, 0.4666, 0.8541, 0.4595, 0.8666, 0.4532, 0.8603, 0.4407, 0.8713, 0.4395, 0.8666, 0.4532, 0.88, 0.4576, 0.873, 0.4659, 0.8666, 0.4532, 0.8541, 0.4595, 0.8534, 0.4488, 0.8666, 0.4532, 0.8534, 0.4488, 0.8603, 0.4407, 0.8666, 0.4532, 0.8713, 0.4395, 0.8788, 0.4472, 0.8666, 0.4532, 0.7394, 0.8953, 0.732, 0.8764, 0.7568, 0.8757, 0.7504, 0.8941, 0.7325, 0.9034, 0.7135, 0.8946, 0.732, 0.8764, 0.7394, 0.8953, 0.759, 0.9122, 0.7806, 0.9218, 0.7597, 0.9418, 0.7521, 0.9205, 0.759, 0.9122, 0.7521, 0.9205, 0.7457, 0.9078, 0.7579, 0.9018, 0.7806, 0.8912, 0.7806, 0.9218, 0.759, 0.9122, 0.7325, 0.9034, 0.7394, 0.8953, 0.7457, 0.9078, 0.7332, 0.9141, 0.7325, 0.9034, 0.7457, 0.9078, 0.7394, 0.8953, 0.7504, 0.8941, 0.7457, 0.9078, 0.7332, 0.9141, 0.7129, 0.9212, 0.7135, 0.8946, 0.7325, 0.9034, 0.7504, 0.8941, 0.7568, 0.8757, 0.7806, 0.8912, 0.7579, 0.9018, 0.7579, 0.9018, 0.759, 0.9122, 0.7457, 0.9078, 0.7504, 0.8941, 0.7579, 0.9018, 0.7457, 0.9078, 0.7413, 0.9212, 0.7317, 0.941, 0.7129, 0.9212, 0.7332, 0.9141, 0.7521, 0.9205, 0.7413, 0.9212, 0.7457, 0.9078, 0.7413, 0.9212, 0.7332, 0.9141, 0.7457, 0.9078, 0.7521, 0.9205, 0.7597, 0.9418, 0.7317, 0.941, 0.7413, 0.9212, 0.8104, 0.4472, 0.8116, 0.4576, 0.7983, 0.4532, 0.7857, 0.4595, 0.785, 0.4488, 0.7983, 0.4532, 0.7857, 0.4595, 0.7655, 0.4666, 0.7661, 0.44, 0.785, 0.4488, 0.785, 0.4488, 0.792, 0.4407, 0.7983, 0.4532, 0.8104, 0.4472, 0.8332, 0.4366, 0.8332, 0.4671, 0.8116, 0.4576, 0.7938, 0.4666, 0.7843, 0.4864, 0.7655, 0.4666, 0.7857, 0.4595, 0.8046, 0.4659, 0.7938, 0.4666, 0.7983, 0.4532, 0.792, 0.4407, 0.803, 0.4395, 0.7983, 0.4532, 0.7938, 0.4666, 0.7857, 0.4595, 0.7983, 0.4532, 0.792, 0.4407, 0.7845, 0.4218, 0.8094, 0.4211, 0.803, 0.4395, 0.803, 0.4395, 0.8104, 0.4472, 0.7983, 0.4532, 0.785, 0.4488, 0.7661, 0.44, 0.7845, 0.4218, 0.792, 0.4407, 0.8046, 0.4659, 0.8123, 0.4872, 0.7843, 0.4864, 0.7938, 0.4666, 0.8116, 0.4576, 0.8332, 0.4671, 0.8123, 0.4872, 0.8046, 0.4659, 0.8116, 0.4576, 0.8046, 0.4659, 0.7983, 0.4532, 0.803, 0.4395, 0.8094, 0.4211, 0.8332, 0.4366, 0.8104, 0.4472, 0.7504, 0.8274, 0.7579, 0.8351, 0.7457, 0.8411, 0.7521, 0.8538, 0.7413, 0.8545, 0.7457, 0.8411, 0.7413, 0.8545, 0.7332, 0.8474, 0.7457, 0.8411, 0.7413, 0.8545, 0.7317, 0.8743, 0.7129, 0.8545, 0.7332, 0.8474, 0.7521, 0.8538, 0.7597, 0.8751, 0.7317, 0.8743, 0.7413, 0.8545, 0.7579, 0.8351, 0.7806, 0.8245, 0.7806, 0.855, 0.759, 0.8455, 0.7394, 0.8286, 0.732, 0.8097, 0.7568, 0.809, 0.7504, 0.8274, 0.7325, 0.8367, 0.7394, 0.8286, 0.7457, 0.8411, 0.7504, 0.8274, 0.7568, 0.809, 0.7806, 0.8245, 0.7579, 0.8351, 0.7332, 0.8474, 0.7129, 0.8545, 0.7135, 0.8279, 0.7325, 0.8367, 0.7325, 0.8367, 0.7135, 0.8279, 0.732, 0.8097, 0.7394, 0.8286, 0.7332, 0.8474, 0.7325, 0.8367, 0.7457, 0.8411, 0.759, 0.8455, 0.7806, 0.855, 0.7597, 0.8751, 0.7521, 0.8538, 0.7394, 0.8286, 0.7504, 0.8274, 0.7457, 0.8411, 0.7579, 0.8351, 0.759, 0.8455, 0.7457, 0.8411, 0.759, 0.8455, 0.7521, 0.8538, 0.7457, 0.8411])
me_cube.materials.append(mat_material)
me_cube.use_remesh_preserve_volume = False
me_cube.use_remesh_preserve_attributes = False
me_cube.use_mirror_vertex_groups = False
me_cube.update()

# ---- objects
ob_point = bpy.data.objects.new('Point', light_point)
ob_cube = bpy.data.objects.new('Cube', me_cube)
ob_camera = bpy.data.objects.new('Camera', cam_camera)
ob_point_001 = bpy.data.objects.new('Point.001', light_point_001)
ob_point_002 = bpy.data.objects.new('Point.002', light_point_002)

# ---- transforms, parenting, visibility, modifiers, constraints
ob_point.location = (-1.971, -2.259, 1.265)
ob_point.lineart.crease_threshold = 0.0
ob_cube.location = (0.0, 0.0, 0.0)
ob_cube.scale = (1.014, 1.014, 1.014)
ob_cube.lock_rotations_4d = False
ob_cube.empty_display_type = 'ARROWS'
ob_cube.lineart.crease_threshold = 0.0
ob_camera.location = (7.481, -6.508, 5.344)
ob_camera.rotation_euler = (1.109, 0.0, 0.8149)
ob_camera.lock_rotations_4d = False
ob_camera.empty_display_type = 'ARROWS'
ob_camera.color = (0.0, 0.0, 0.0, 0.0)
ob_camera.display_type = 'WIRE'
ob_camera.lineart.crease_threshold = 0.0
ob_point_001.location = (0.04208, -1.552, 2.169)
ob_point_001.lineart.crease_threshold = 0.0
ob_point_002.location = (1.449, 3.554, 4.471)
ob_point_002.lineart.crease_threshold = 0.0

# ---- collection membership
col_collection_1.objects.link(ob_point)
col_collection_1.objects.link(ob_cube)
col_collection_1.objects.link(ob_camera)
col_collection_1.objects.link(ob_point_001)
col_collection_1.objects.link(ob_point_002)

# ---- scene / render settings (as saved in the file)
scene.camera = ob_camera
scene.frame_start = 1; scene.frame_end = 250; scene.frame_set(17)
scene.render.engine = 'BLENDER_EEVEE_NEXT'
scene.render.resolution_percentage = 50
scene.render.dither_intensity = 0.0
scene.cycles.use_denoising = False
scene.cycles.samples = 128
scene.cycles.sampling_pattern = 'TABULATED_SOBOL'
scene.cycles.light_sampling_threshold = 0.0
scene.cycles.use_adaptive_sampling = False
scene.cycles.use_light_tree = False
scene.cycles.blur_glossy = 0.0
scene.cycles.sample_clamp_indirect = 0.0
scene.view_settings.view_transform = 'Standard'
bpy.context.view_layer.update()
